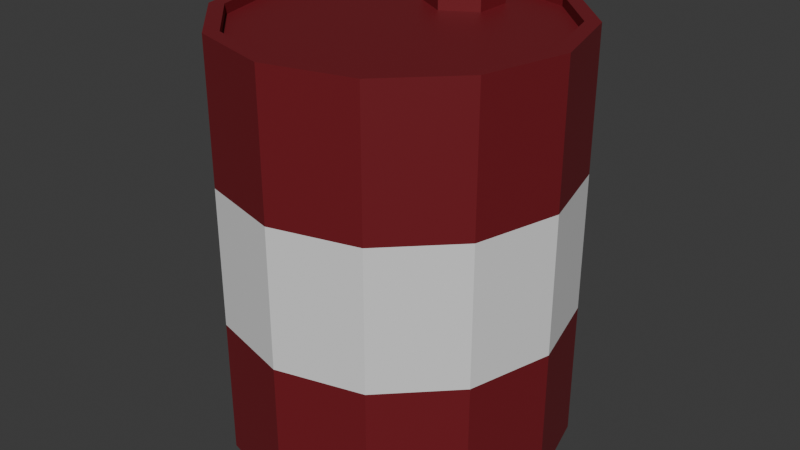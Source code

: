 # Source: oil_drum.blend  (saved by Blender 4.3.34; exported with 4.5.12 LTS)
import bpy
from mathutils import Matrix  # noqa: F401  (used for matrix-valued properties, if any)

bpy.ops.wm.read_factory_settings(use_empty=True)
scene = bpy.context.scene
scene.name = 'Scene'

# ---- collections
col_collection = bpy.data.collections.new('Collection'); scene.collection.children.link(col_collection)

# ---- materials (node trees are filled in below, after node groups)
mat_material = bpy.data.materials.new('Material')
mat_material.alpha_threshold = 0.0
mat_material.roughness = 0.5
mat_material.line_color = (0.0, 0.0, 0.0, 1.0)
mat_material_002 = bpy.data.materials.new('Material.002')
mat_material_003 = bpy.data.materials.new('Material.003')
mat_material_001 = bpy.data.materials.new('Material.001')

# ---- material node trees
mat_material.use_nodes = True; mat_material.node_tree.nodes.clear()
_N = mat_material.node_tree.nodes; _L = mat_material.node_tree.links
n0 = _N.new('ShaderNodeOutputMaterial'); n0.name = 'Material Output'; n0.location = (300, 300)
n1 = _N.new('ShaderNodeBsdfPrincipled'); n1.name = 'Principled BSDF'; n1.location = (10, 300)
n1.inputs[0].default_value = (0.1746, 0.01161, 0.01764, 1.0)
n1.inputs[3].default_value = 1.45
_L.new(n1.outputs[0], n0.inputs[0])
n0.is_active_output = True
mat_material_002.use_nodes = True; mat_material_002.node_tree.nodes.clear()
_N = mat_material_002.node_tree.nodes; _L = mat_material_002.node_tree.links
n0 = _N.new('ShaderNodeBsdfPrincipled'); n0.name = 'Principled BSDF'; n0.location = (10, 300)
n1 = _N.new('ShaderNodeOutputMaterial'); n1.name = 'Material Output'; n1.location = (300, 300)
_L.new(n0.outputs[0], n1.inputs[0])
n1.is_active_output = True
mat_material_003.use_nodes = True; mat_material_003.node_tree.nodes.clear()
_N = mat_material_003.node_tree.nodes; _L = mat_material_003.node_tree.links
n0 = _N.new('ShaderNodeBsdfPrincipled'); n0.name = 'Principled BSDF'; n0.location = (10, 300)
n0.inputs[0].default_value = (0.4249, 0.408, 0.0, 1.0)
n1 = _N.new('ShaderNodeOutputMaterial'); n1.name = 'Material Output'; n1.location = (300, 300)
_L.new(n0.outputs[0], n1.inputs[0])
n1.is_active_output = True
mat_material_001.use_nodes = True; mat_material_001.node_tree.nodes.clear()
_N = mat_material_001.node_tree.nodes; _L = mat_material_001.node_tree.links
n0 = _N.new('ShaderNodeBsdfPrincipled'); n0.name = 'Principled BSDF'; n0.location = (10, 300)
n0.inputs[0].default_value = (0.0, 0.0, 0.0, 1.0)
n1 = _N.new('ShaderNodeOutputMaterial'); n1.name = 'Material Output'; n1.location = (300, 300)
_L.new(n0.outputs[0], n1.inputs[0])
n1.is_active_output = True

# ---- world
world_world = bpy.data.worlds.new('World'); scene.world = world_world
world_world.use_nodes = True; world_world.node_tree.nodes.clear()
_N = world_world.node_tree.nodes; _L = world_world.node_tree.links
n0 = _N.new('ShaderNodeOutputWorld'); n0.name = 'World Output'; n0.location = (300, 300)
n1 = _N.new('ShaderNodeBackground'); n1.name = 'Background'; n1.location = (10, 300)
n1.inputs[0].default_value = (0.05088, 0.05088, 0.05088, 1.0)
_L.new(n1.outputs[0], n0.inputs[0])
n0.is_active_output = True
world_world.color = (0.05088, 0.05088, 0.05088)
world_world.sun_shadow_jitter_overblur = 0.0

# ---- meshes
me_cylinder = bpy.data.meshes.new('Cylinder')
me_cylinder.from_pydata([(0.0, 0.9146, -1.22), (0.0, 0.9146, 1.22), (0.4573, 0.7921, -1.22), (0.4573, 0.7921, 1.22), (0.7921, 0.4573, -1.22), (0.7921, 0.4573, 1.22), (0.9146, 0.0, -1.22), (0.9146, 0.0, 1.22), (0.7921, -0.4573, -1.22), (0.7921, -0.4573, 1.22), (0.4573, -0.7921, -1.22), (0.4573, -0.7921, 1.22), (0.0, -0.9146, -1.22), (0.0, -0.9146, 1.22), (-0.4573, -0.7921, -1.22), (-0.4573, -0.7921, 1.22), (-0.7921, -0.4573, -1.22), (-0.7921, -0.4573, 1.22), (-0.9146, 0.0, -1.22), (-0.9146, 0.0, 1.22), (-0.7921, 0.4573, -1.22), (-0.7921, 0.4573, 1.22), (-0.4573, 0.7921, -1.22), (-0.4573, 0.7921, 1.22), (0.0, 1.0, -1.22), (0.5, 0.866, -1.22), (0.5, 0.866, 1.22), (0.0, 1.0, 1.22), (0.866, 0.5, -1.22), (0.866, 0.5, 1.22), (1.0, 0.0, -1.22), (1.0, 0.0, 1.22), (0.866, -0.5, -1.22), (0.866, -0.5, 1.22), (0.5, -0.866, -1.22), (0.5, -0.866, 1.22), (0.0, -1.0, -1.22), (0.0, -1.0, 1.22), (-0.5, -0.866, -1.22), (-0.5, -0.866, 1.22), (-0.866, -0.5, -1.22), (-0.866, -0.5, 1.22), (-1.0, 0.0, -1.22), (-1.0, 0.0, 1.22), (-0.866, 0.5, -1.22), (-0.866, 0.5, 1.22), (-0.5, 0.866, -1.22), (-0.5, 0.866, 1.22), (0.4573, 0.7921, 1.161), (0.0, 0.9146, 1.161), (-0.4573, 0.7921, 1.161), (-0.7921, 0.4573, 1.161), (-0.9146, 0.0, 1.161), (-0.7921, -0.4573, 1.161), (-0.4573, -0.7921, 1.161), (0.0, -0.9146, 1.161), (0.4573, -0.7921, 1.161), (0.7921, -0.4573, 1.161), (0.9146, 0.0, 1.161), (0.7921, 0.4573, 1.161), (2.805e-09, 0.9146, -1.161), (0.4573, 0.7921, -1.161), (0.7921, 0.4573, -1.161), (0.9146, 0.0, -1.161), (0.7921, -0.4573, -1.161), (0.4573, -0.7921, -1.161), (2.805e-09, -0.9146, -1.161), (-0.4573, -0.7921, -1.161), (-0.7921, -0.4573, -1.161), (-0.9146, 0.0, -1.161), (-0.7921, 0.4573, -1.161), (-0.4573, 0.7921, -1.161), (0.0, 1.0, -0.4068), (0.0, 1.0, 0.4068), (0.5, 0.866, 0.4068), (0.5, 0.866, -0.4068), (0.866, 0.5, 0.4068), (0.866, 0.5, -0.4068), (1.0, 0.0, 0.4068), (1.0, 0.0, -0.4068), (0.866, -0.5, 0.4068), (0.866, -0.5, -0.4068), (0.5, -0.866, 0.4068), (0.5, -0.866, -0.4068), (0.0, -1.0, 0.4068), (0.0, -1.0, -0.4068), (-0.5, -0.866, 0.4068), (-0.5, -0.866, -0.4068), (-0.866, -0.5, 0.4068), (-0.866, -0.5, -0.4068), (-1.0, 0.0, 0.4068), (-1.0, 0.0, -0.4068), (-0.866, 0.5, 0.4068), (-0.866, 0.5, -0.4068), (-0.5, 0.866, 0.4068), (-0.5, 0.866, -0.4068), (0.0, 1.0, -0.2374), (0.0, 1.0, 0.2374), (0.5, 0.866, 0.2374), (0.5, 0.866, -0.2374), (0.866, 0.5, 0.2374), (0.866, 0.5, -0.2374), (1.0, 0.0, 0.2374), (1.0, 0.0, -0.2374), (0.866, -0.5, 0.2374), (0.866, -0.5, -0.2374), (0.5, -0.866, 0.2374), (0.5, -0.866, -0.2374), (0.0, -1.0, 0.2374), (0.0, -1.0, -0.2374), (-0.5, -0.866, 0.2374), (-0.5, -0.866, -0.2374), (-0.866, -0.5, 0.2374), (-0.866, -0.5, -0.2374), (-1.0, 0.0, 0.2374), (-1.0, 0.0, -0.2374), (-0.866, 0.5, 0.2374), (-0.866, 0.5, -0.2374), (-0.5, 0.866, 0.2374), (-0.5, 0.866, -0.2374)], [], [(73, 27, 26, 74), (74, 26, 29, 76), (76, 29, 31, 78), (78, 31, 33, 80), (80, 33, 35, 82), (82, 35, 37, 84), (84, 37, 39, 86), (86, 39, 41, 88), (88, 41, 43, 90), (90, 43, 45, 92), (92, 45, 47, 94), (94, 47, 27, 73), (2, 0, 24, 25), (1, 3, 26, 27), (4, 2, 25, 28), (3, 5, 29, 26), (6, 4, 28, 30), (5, 7, 31, 29), (8, 6, 30, 32), (7, 9, 33, 31), (10, 8, 32, 34), (9, 11, 35, 33), (12, 10, 34, 36), (11, 13, 37, 35), (14, 12, 36, 38), (13, 15, 39, 37), (16, 14, 38, 40), (15, 17, 41, 39), (18, 16, 40, 42), (17, 19, 43, 41), (20, 18, 42, 44), (19, 21, 45, 43), (22, 20, 44, 46), (21, 23, 47, 45), (0, 22, 46, 24), (23, 1, 27, 47), (48, 49, 50, 51, 52, 53, 54, 55, 56, 57, 58, 59), (1, 49, 48, 3), (23, 50, 49, 1), (21, 51, 50, 23), (19, 52, 51, 21), (17, 53, 52, 19), (15, 54, 53, 17), (13, 55, 54, 15), (11, 56, 55, 13), (9, 57, 56, 11), (7, 58, 57, 9), (5, 59, 58, 7), (3, 48, 59, 5), (60, 61, 62, 63, 64, 65, 66, 67, 68, 69, 70, 71), (2, 61, 60, 0), (4, 62, 61, 2), (6, 63, 62, 4), (8, 64, 63, 6), (10, 65, 64, 8), (12, 66, 65, 10), (14, 67, 66, 12), (16, 68, 67, 14), (18, 69, 68, 16), (20, 70, 69, 18), (22, 71, 70, 20), (0, 60, 71, 22), (46, 95, 72, 24), (118, 94, 73, 97), (44, 93, 95, 46), (116, 92, 94, 118), (42, 91, 93, 44), (114, 90, 92, 116), (40, 89, 91, 42), (112, 88, 90, 114), (38, 87, 89, 40), (110, 86, 88, 112), (36, 85, 87, 38), (108, 84, 86, 110), (34, 83, 85, 36), (106, 82, 84, 108), (32, 81, 83, 34), (104, 80, 82, 106), (30, 79, 81, 32), (102, 78, 80, 104), (28, 77, 79, 30), (100, 76, 78, 102), (25, 75, 77, 28), (98, 74, 76, 100), (24, 72, 75, 25), (97, 73, 74, 98), (72, 96, 99, 75), (96, 97, 98, 99), (75, 99, 101, 77), (99, 98, 100, 101), (77, 101, 103, 79), (101, 100, 102, 103), (79, 103, 105, 81), (103, 102, 104, 105), (81, 105, 107, 83), (105, 104, 106, 107), (83, 107, 109, 85), (107, 106, 108, 109), (85, 109, 111, 87), (109, 108, 110, 111), (87, 111, 113, 89), (111, 110, 112, 113), (89, 113, 115, 91), (113, 112, 114, 115), (91, 115, 117, 93), (115, 114, 116, 117), (93, 117, 119, 95), (117, 116, 118, 119), (95, 119, 96, 72), (119, 118, 97, 96)])
me_cylinder.polygons.foreach_set('material_index', [0, 0, 0, 0, 0, 0, 0, 0, 0, 0, 0, 0, 0, 0, 0, 0, 0, 0, 0, 0, 0, 0, 0, 0, 0, 0, 0, 0, 0, 0, 0, 0, 0, 0, 0, 0, 0, 0, 0, 0, 0, 0, 0, 0, 0, 0, 0, 0, 0, 0, 0, 0, 0, 0, 0, 0, 0, 0, 0, 0, 0, 0, 0, 1, 0, 1, 0, 1, 0, 1, 0, 1, 0, 1, 0, 1, 0, 1, 0, 1, 0, 1, 0, 1, 0, 1, 1, 1, 1, 1, 1, 1, 1, 1, 1, 1, 1, 1, 1, 1, 1, 1, 1, 1, 1, 1, 1, 1, 1, 2])
_uv = me_cylinder.uv_layers.new(name='UVMap')
_uv.uv.foreach_set('vector', [1.0, 0.8333, 1.0, 1.0, 0.9167, 1.0, 0.9167, 0.8333, 0.9167, 0.8333, 0.9167, 1.0, 0.8333, 1.0, 0.8333, 0.8333, 0.8333, 0.8333, 0.8333, 1.0, 0.75, 1.0, 0.75, 0.8333, 0.75, 0.8333, 0.75, 1.0, 0.6667, 1.0, 0.6667, 0.8333, 0.6667, 0.8333, 0.6667, 1.0, 0.5833, 1.0, 0.5833, 0.8333, 0.5833, 0.8333, 0.5833, 1.0, 0.5, 1.0, 0.5, 0.8333, 0.5, 0.8333, 0.5, 1.0, 0.4167, 1.0, 0.4167, 0.8333, 0.4167, 0.8333, 0.4167, 1.0, 0.3333, 1.0, 0.3333, 0.8333, 0.3333, 0.8333, 0.3333, 1.0, 0.25, 1.0, 0.25, 0.8333, 0.25, 0.8333, 0.25, 1.0, 0.1667, 1.0, 0.1667, 0.8333, 0.1667, 0.8333, 0.1667, 1.0, 0.08333, 1.0, 0.08333, 0.8333, 0.08333, 0.8333, 0.08333, 1.0, 7.451e-08, 1.0, 7.451e-08, 0.8333, 0.8598, 0.4401, 0.75, 0.4695, 0.75, 0.49, 0.87, 0.4578, 0.25, 0.4695, 0.3598, 0.4401, 0.37, 0.4578, 0.25, 0.49, 0.9401, 0.3598, 0.8598, 0.4401, 0.87, 0.4578, 0.9578, 0.37, 0.3598, 0.4401, 0.4401, 0.3598, 0.4578, 0.37, 0.37, 0.4578, 0.9695, 0.25, 0.9401, 0.3598, 0.9578, 0.37, 0.99, 0.25, 0.4401, 0.3598, 0.4695, 0.25, 0.49, 0.25, 0.4578, 0.37, 0.9401, 0.1402, 0.9695, 0.25, 0.99, 0.25, 0.9578, 0.13, 0.4695, 0.25, 0.4401, 0.1402, 0.4578, 0.13, 0.49, 0.25, 0.8598, 0.05989, 0.9401, 0.1402, 0.9578, 0.13, 0.87, 0.04215, 0.4401, 0.1402, 0.3598, 0.05989, 0.37, 0.04215, 0.4578, 0.13, 0.75, 0.03048, 0.8598, 0.05989, 0.87, 0.04215, 0.75, 0.01, 0.3598, 0.05989, 0.25, 0.03048, 0.25, 0.01, 0.37, 0.04215, 0.6402, 0.05989, 0.75, 0.03048, 0.75, 0.01, 0.63, 0.04215, 0.25, 0.03048, 0.1402, 0.05989, 0.13, 0.04215, 0.25, 0.01, 0.5599, 0.1402, 0.6402, 0.05989, 0.63, 0.04215, 0.5422, 0.13, 0.1402, 0.05989, 0.05989, 0.1402, 0.04215, 0.13, 0.13, 0.04215, 0.5305, 0.25, 0.5599, 0.1402, 0.5422, 0.13, 0.51, 0.25, 0.05989, 0.1402, 0.03048, 0.25, 0.01, 0.25, 0.04215, 0.13, 0.5599, 0.3598, 0.5305, 0.25, 0.51, 0.25, 0.5422, 0.37, 0.03048, 0.25, 0.05989, 0.3598, 0.04215, 0.37, 0.01, 0.25, 0.6402, 0.4401, 0.5599, 0.3598, 0.5422, 0.37, 0.63, 0.4578, 0.05989, 0.3598, 0.1402, 0.4401, 0.13, 0.4578, 0.04215, 0.37, 0.75, 0.4695, 0.6402, 0.4401, 0.63, 0.4578, 0.75, 0.49, 0.1402, 0.4401, 0.25, 0.4695, 0.25, 0.49, 0.13, 0.4578, 0.3598, 0.4401, 0.25, 0.4695, 0.1402, 0.4401, 0.05989, 0.3598, 0.03048, 0.25, 0.05989, 0.1402, 0.1402, 0.05989, 0.25, 0.03048, 0.3598, 0.05989, 0.4401, 0.1402, 0.4695, 0.25, 0.4401, 0.3598, 0.25, 0.4695, 0.25, 0.4695, 0.3598, 0.4401, 0.3598, 0.4401, 0.1402, 0.4401, 0.1402, 0.4401, 0.25, 0.4695, 0.25, 0.4695, 0.05989, 0.3598, 0.05989, 0.3598, 0.1402, 0.4401, 0.1402, 0.4401, 0.03048, 0.25, 0.03048, 0.25, 0.05989, 0.3598, 0.05989, 0.3598, 0.05989, 0.1402, 0.05989, 0.1402, 0.03048, 0.25, 0.03048, 0.25, 0.1402, 0.05989, 0.1402, 0.05989, 0.05989, 0.1402, 0.05989, 0.1402, 0.25, 0.03048, 0.25, 0.03048, 0.1402, 0.05989, 0.1402, 0.05989, 0.3598, 0.05989, 0.3598, 0.05989, 0.25, 0.03048, 0.25, 0.03048, 0.4401, 0.1402, 0.4401, 0.1402, 0.3598, 0.05989, 0.3598, 0.05989, 0.4695, 0.25, 0.4695, 0.25, 0.4401, 0.1402, 0.4401, 0.1402, 0.4401, 0.3598, 0.4401, 0.3598, 0.4695, 0.25, 0.4695, 0.25, 0.3598, 0.4401, 0.3598, 0.4401, 0.4401, 0.3598, 0.4401, 0.3598, 0.75, 0.4695, 0.8598, 0.4401, 0.9401, 0.3598, 0.9695, 0.25, 0.9401, 0.1402, 0.8598, 0.05989, 0.75, 0.03048, 0.6402, 0.05989, 0.5599, 0.1402, 0.5305, 0.25, 0.5599, 0.3598, 0.6402, 0.4401, 0.8598, 0.4401, 0.8598, 0.4401, 0.75, 0.4695, 0.75, 0.4695, 0.9401, 0.3598, 0.9401, 0.3598, 0.8598, 0.4401, 0.8598, 0.4401, 0.9695, 0.25, 0.9695, 0.25, 0.9401, 0.3598, 0.9401, 0.3598, 0.9401, 0.1402, 0.9401, 0.1402, 0.9695, 0.25, 0.9695, 0.25, 0.8598, 0.05989, 0.8598, 0.05989, 0.9401, 0.1402, 0.9401, 0.1402, 0.75, 0.03048, 0.75, 0.03048, 0.8598, 0.05989, 0.8598, 0.05989, 0.6402, 0.05989, 0.6402, 0.05989, 0.75, 0.03048, 0.75, 0.03048, 0.5599, 0.1402, 0.5599, 0.1402, 0.6402, 0.05989, 0.6402, 0.05989, 0.5305, 0.25, 0.5305, 0.25, 0.5599, 0.1402, 0.5599, 0.1402, 0.5599, 0.3598, 0.5599, 0.3598, 0.5305, 0.25, 0.5305, 0.25, 0.6402, 0.4401, 0.6402, 0.4401, 0.5599, 0.3598, 0.5599, 0.3598, 0.75, 0.4695, 0.75, 0.4695, 0.6402, 0.4401, 0.6402, 0.4401, 0.08333, 0.5, 0.08333, 0.6667, 7.451e-08, 0.6667, 7.451e-08, 0.5, 0.08333, 0.7778, 0.08333, 0.8333, 7.451e-08, 0.8333, 7.451e-08, 0.7778, 0.1667, 0.5, 0.1667, 0.6667, 0.08333, 0.6667, 0.08333, 0.5, 0.1667, 0.7778, 0.1667, 0.8333, 0.08333, 0.8333, 0.08333, 0.7778, 0.25, 0.5, 0.25, 0.6667, 0.1667, 0.6667, 0.1667, 0.5, 0.25, 0.7778, 0.25, 0.8333, 0.1667, 0.8333, 0.1667, 0.7778, 0.3333, 0.5, 0.3333, 0.6667, 0.25, 0.6667, 0.25, 0.5, 0.3333, 0.7778, 0.3333, 0.8333, 0.25, 0.8333, 0.25, 0.7778, 0.4167, 0.5, 0.4167, 0.6667, 0.3333, 0.6667, 0.3333, 0.5, 0.4167, 0.7778, 0.4167, 0.8333, 0.3333, 0.8333, 0.3333, 0.7778, 0.5, 0.5, 0.5, 0.6667, 0.4167, 0.6667, 0.4167, 0.5, 0.5, 0.7778, 0.5, 0.8333, 0.4167, 0.8333, 0.4167, 0.7778, 0.5833, 0.5, 0.5833, 0.6667, 0.5, 0.6667, 0.5, 0.5, 0.5833, 0.7778, 0.5833, 0.8333, 0.5, 0.8333, 0.5, 0.7778, 0.6667, 0.5, 0.6667, 0.6667, 0.5833, 0.6667, 0.5833, 0.5, 0.6667, 0.7778, 0.6667, 0.8333, 0.5833, 0.8333, 0.5833, 0.7778, 0.75, 0.5, 0.75, 0.6667, 0.6667, 0.6667, 0.6667, 0.5, 0.75, 0.7778, 0.75, 0.8333, 0.6667, 0.8333, 0.6667, 0.7778, 0.8333, 0.5, 0.8333, 0.6667, 0.75, 0.6667, 0.75, 0.5, 0.8333, 0.7778, 0.8333, 0.8333, 0.75, 0.8333, 0.75, 0.7778, 0.9167, 0.5, 0.9167, 0.6667, 0.8333, 0.6667, 0.8333, 0.5, 0.9167, 0.7778, 0.9167, 0.8333, 0.8333, 0.8333, 0.8333, 0.7778, 1.0, 0.5, 1.0, 0.6667, 0.9167, 0.6667, 0.9167, 0.5, 1.0, 0.7778, 1.0, 0.8333, 0.9167, 0.8333, 0.9167, 0.7778, 1.0, 0.6667, 1.0, 0.7222, 0.9167, 0.7222, 0.9167, 0.6667, 1.0, 0.7222, 1.0, 0.7778, 0.9167, 0.7778, 0.9167, 0.7222, 0.9167, 0.6667, 0.9167, 0.7222, 0.8333, 0.7222, 0.8333, 0.6667, 0.9167, 0.7222, 0.9167, 0.7778, 0.8333, 0.7778, 0.8333, 0.7222, 0.8333, 0.6667, 0.8333, 0.7222, 0.75, 0.7222, 0.75, 0.6667, 0.8333, 0.7222, 0.8333, 0.7778, 0.75, 0.7778, 0.75, 0.7222, 0.75, 0.6667, 0.75, 0.7222, 0.6667, 0.7222, 0.6667, 0.6667, 0.75, 0.7222, 0.75, 0.7778, 0.6667, 0.7778, 0.6667, 0.7222, 0.6667, 0.6667, 0.6667, 0.7222, 0.5833, 0.7222, 0.5833, 0.6667, 0.6667, 0.7222, 0.6667, 0.7778, 0.5833, 0.7778, 0.5833, 0.7222, 0.5833, 0.6667, 0.5833, 0.7222, 0.5, 0.7222, 0.5, 0.6667, 0.5833, 0.7222, 0.5833, 0.7778, 0.5, 0.7778, 0.5, 0.7222, 0.5, 0.6667, 0.5, 0.7222, 0.4167, 0.7222, 0.4167, 0.6667, 0.5, 0.7222, 0.5, 0.7778, 0.4167, 0.7778, 0.4167, 0.7222, 0.4167, 0.6667, 0.4167, 0.7222, 0.3333, 0.7222, 0.3333, 0.6667, 0.4167, 0.7222, 0.4167, 0.7778, 0.3333, 0.7778, 0.3333, 0.7222, 0.3333, 0.6667, 0.3333, 0.7222, 0.25, 0.7222, 0.25, 0.6667, 0.3333, 0.7222, 0.3333, 0.7778, 0.25, 0.7778, 0.25, 0.7222, 0.25, 0.6667, 0.25, 0.7222, 0.1667, 0.7222, 0.1667, 0.6667, 0.25, 0.7222, 0.25, 0.7778, 0.1667, 0.7778, 0.1667, 0.7222, 0.1667, 0.6667, 0.1667, 0.7222, 0.08333, 0.7222, 0.08333, 0.6667, 0.1667, 0.7222, 0.1667, 0.7778, 0.08333, 0.7778, 0.08333, 0.7222, 0.08333, 0.6667, 0.08333, 0.7222, 7.451e-08, 0.7222, 7.451e-08, 0.6667, 0.08333, 0.7222, 0.08333, 0.7778, 7.451e-08, 0.7778, 7.451e-08, 0.7222])
me_cylinder.materials.append(mat_material)
me_cylinder.materials.append(mat_material_002)
me_cylinder.materials.append(mat_material_003)
me_cylinder.update()
me_cylinder_001 = bpy.data.meshes.new('Cylinder.001')
me_cylinder_001.from_pydata([(0.0, 1.0, -1.0), (0.0, 0.7759, 1.0), (0.866, 0.5, -1.0), (0.6719, 0.3879, 1.0), (0.866, -0.5, -1.0), (0.6719, -0.3879, 1.0), (0.0, -1.0, -1.0), (0.0, -0.7759, 1.0), (-0.866, -0.5, -1.0), (-0.6719, -0.3879, 1.0), (-0.866, 0.5, -1.0), (-0.6719, 0.3879, 1.0), (0.866, 0.5, 1.0), (0.0, 1.0, 1.0), (0.866, -0.5, 1.0), (0.0, -1.0, 1.0), (-0.866, -0.5, 1.0), (-0.866, 0.5, 1.0), (0.6719, 0.3879, -0.4823), (0.0, 0.7759, -0.4823), (0.6719, -0.3879, -0.4823), (0.0, -0.7759, -0.4823), (-0.6719, -0.3879, -0.4823), (-0.6719, 0.3879, -0.4823)], [], [(0, 13, 12, 2), (2, 12, 14, 4), (4, 14, 15, 6), (6, 15, 16, 8), (3, 1, 19, 18), (8, 16, 17, 10), (10, 17, 13, 0), (0, 2, 4, 6, 8, 10), (1, 3, 12, 13), (3, 5, 14, 12), (5, 7, 15, 14), (7, 9, 16, 15), (9, 11, 17, 16), (11, 1, 13, 17), (18, 19, 23, 22, 21, 20), (1, 11, 23, 19), (9, 7, 21, 22), (5, 3, 18, 20), (11, 9, 22, 23), (7, 5, 20, 21)])
me_cylinder_001.polygons.foreach_set('material_index', [0, 0, 0, 0, 0, 0, 0, 0, 0, 0, 0, 0, 0, 0, 1, 0, 0, 0, 0, 0])
_uv = me_cylinder_001.uv_layers.new(name='UVMap')
_uv.uv.foreach_set('vector', [1.0, 0.5, 1.0, 1.0, 0.8333, 1.0, 0.8333, 0.5, 0.8333, 0.5, 0.8333, 1.0, 0.6667, 1.0, 0.6667, 0.5, 0.6667, 0.5, 0.6667, 1.0, 0.5, 1.0, 0.5, 0.5, 0.5, 0.5, 0.5, 1.0, 0.3333, 1.0, 0.3333, 0.5, 0.3927, 0.3324, 0.25, 0.4148, 0.25, 0.4148, 0.3927, 0.3324, 0.3333, 0.5, 0.3333, 1.0, 0.1667, 1.0, 0.1667, 0.5, 0.1667, 0.5, 0.1667, 1.0, -8.941e-08, 1.0, -8.941e-08, 0.5, 0.75, 0.49, 0.9578, 0.37, 0.9578, 0.13, 0.75, 0.01, 0.5422, 0.13, 0.5422, 0.37, 0.25, 0.4148, 0.3927, 0.3324, 0.4578, 0.37, 0.25, 0.49, 0.3927, 0.3324, 0.3927, 0.1676, 0.4578, 0.13, 0.4578, 0.37, 0.3927, 0.1676, 0.25, 0.08525, 0.25, 0.01, 0.4578, 0.13, 0.25, 0.08525, 0.1073, 0.1676, 0.04215, 0.13, 0.25, 0.01, 0.1073, 0.1676, 0.1073, 0.3324, 0.04215, 0.37, 0.04215, 0.13, 0.1073, 0.3324, 0.25, 0.4148, 0.25, 0.49, 0.04215, 0.37, 0.3927, 0.3324, 0.25, 0.4148, 0.1073, 0.3324, 0.1073, 0.1676, 0.25, 0.08525, 0.3927, 0.1676, 0.25, 0.4148, 0.1073, 0.3324, 0.1073, 0.3324, 0.25, 0.4148, 0.1073, 0.1676, 0.25, 0.08525, 0.25, 0.08525, 0.1073, 0.1676, 0.3927, 0.1676, 0.3927, 0.3324, 0.3927, 0.3324, 0.3927, 0.1676, 0.1073, 0.3324, 0.1073, 0.1676, 0.1073, 0.1676, 0.1073, 0.3324, 0.25, 0.08525, 0.3927, 0.1676, 0.3927, 0.1676, 0.25, 0.08525])
me_cylinder_001.materials.append(mat_material)
me_cylinder_001.materials.append(mat_material_001)
me_cylinder_001.update()

# ---- objects
ob_cylinder = bpy.data.objects.new('Cylinder', me_cylinder)
ob_cylinder_001 = bpy.data.objects.new('Cylinder.001', me_cylinder_001)

# ---- transforms, parenting, visibility, modifiers, constraints
ob_cylinder.location = (0.0, 0.0, 0.0)
ob_cylinder_001.location = (0.0, 0.5333, 1.203)
ob_cylinder_001.scale = (0.2252, 0.2252, 0.06136)

# ---- collection membership
col_collection.objects.link(ob_cylinder)
col_collection.objects.link(ob_cylinder_001)

# ---- scene / render settings (as saved in the file)
scene.frame_start = 1; scene.frame_end = 250; scene.frame_set(1)
scene.render.engine = 'BLENDER_EEVEE_NEXT'
bpy.context.view_layer.update()

# ---- added for rendering (the .blend has no active camera and no usable light): camera, sun
cam_auto = bpy.data.cameras.new('AutoCamera')
cam_auto.lens = 50.0
cam_auto.sensor_width = 36.0
cam_auto.clip_end = 1000.0
ob_auto_camera = bpy.data.objects.new('AutoCamera', cam_auto)
scene.collection.objects.link(ob_auto_camera)
ob_auto_camera.location = (3.48326, -4.17991, 2.80852)
ob_auto_camera.rotation_euler = (1.09748, -7.21219e-08, 0.694738)
scene.camera = ob_auto_camera
light_auto_sun = bpy.data.lights.new('AutoSun', 'SUN')
light_auto_sun.energy = 3.0
light_auto_sun.angle = 0.0523599
ob_auto_sun = bpy.data.objects.new('AutoSun', light_auto_sun)
scene.collection.objects.link(ob_auto_sun)
ob_auto_sun.rotation_euler = (0.872665, 0.174533, 0.523599)
bpy.context.view_layer.update()
